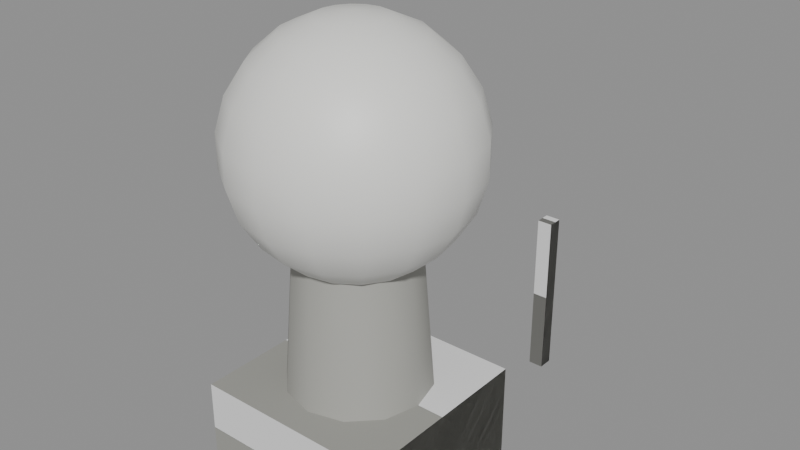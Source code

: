 # Source: mark-radar.blend  (saved by Blender 5.3.31; exported with 4.5.12 LTS)
import bpy
from mathutils import Matrix  # noqa: F401  (used for matrix-valued properties, if any)

bpy.ops.wm.read_factory_settings(use_empty=True)
scene = bpy.context.scene
scene.name = 'Scene'

# ---- collections
col_solids = bpy.data.collections.new('solids'); scene.collection.children.link(col_solids)

# ---- materials (node trees are filled in below, after node groups)
mat_6e6e6a = bpy.data.materials.new('#6e6e6a')
mat_6e6e6a.use_backface_culling = True
mat_6e6e6a.diffuse_color = (0.1559, 0.1559, 0.1441, 1.0)
mat_9a9a94 = bpy.data.materials.new('#9a9a94')
mat_9a9a94.use_backface_culling = True
mat_9a9a94.diffuse_color = (0.3231, 0.3231, 0.2961, 1.0)
mat_a8a8a2 = bpy.data.materials.new('#a8a8a2')
mat_a8a8a2.use_backface_culling = True
mat_a8a8a2.diffuse_color = (0.3916, 0.3916, 0.3613, 1.0)
mat_e8e8e4_rough_0_5 = bpy.data.materials.new('#e8e8e4 rough 0.5')
mat_e8e8e4_rough_0_5.use_backface_culling = True
mat_e8e8e4_rough_0_5.diffuse_color = (0.807, 0.807, 0.7758, 1.0)
mat_e8c070_emit__ffc060_0_9 = bpy.data.materials.new('#e8c070 emit #ffc060 0.9')
mat_e8c070_emit__ffc060_0_9.use_backface_culling = True
mat_e8c070_emit__ffc060_0_9.diffuse_color = (0.807, 0.5271, 0.162, 1.0)

# ---- material node trees
mat_6e6e6a.use_nodes = True; mat_6e6e6a.node_tree.nodes.clear()
_N = mat_6e6e6a.node_tree.nodes; _L = mat_6e6e6a.node_tree.links
n0 = _N.new('ShaderNodeBsdfPrincipled'); n0.name = 'Principled BSDF'; n0.location = (-200, 100)
n0.inputs[0].default_value = (0.1559, 0.1559, 0.1441, 1.0)
n0.inputs[2].default_value = 0.9
n0.inputs[10].default_value = 0.005
n1 = _N.new('ShaderNodeOutputMaterial'); n1.name = 'Material Output'; n1.location = (200, 100)
_L.new(n0.outputs[0], n1.inputs[0])
n1.is_active_output = True
mat_9a9a94.use_nodes = True; mat_9a9a94.node_tree.nodes.clear()
_N = mat_9a9a94.node_tree.nodes; _L = mat_9a9a94.node_tree.links
n0 = _N.new('ShaderNodeBsdfPrincipled'); n0.name = 'Principled BSDF'; n0.location = (-200, 100)
n0.inputs[0].default_value = (0.3231, 0.3231, 0.2961, 1.0)
n0.inputs[2].default_value = 0.9
n0.inputs[10].default_value = 0.005
n1 = _N.new('ShaderNodeOutputMaterial'); n1.name = 'Material Output'; n1.location = (200, 100)
_L.new(n0.outputs[0], n1.inputs[0])
n1.is_active_output = True
mat_a8a8a2.use_nodes = True; mat_a8a8a2.node_tree.nodes.clear()
_N = mat_a8a8a2.node_tree.nodes; _L = mat_a8a8a2.node_tree.links
n0 = _N.new('ShaderNodeBsdfPrincipled'); n0.name = 'Principled BSDF'; n0.location = (-200, 100)
n0.inputs[0].default_value = (0.3916, 0.3916, 0.3613, 1.0)
n0.inputs[2].default_value = 0.9
n0.inputs[10].default_value = 0.005
n1 = _N.new('ShaderNodeOutputMaterial'); n1.name = 'Material Output'; n1.location = (200, 100)
_L.new(n0.outputs[0], n1.inputs[0])
n1.is_active_output = True
mat_e8e8e4_rough_0_5.use_nodes = True; mat_e8e8e4_rough_0_5.node_tree.nodes.clear()
_N = mat_e8e8e4_rough_0_5.node_tree.nodes; _L = mat_e8e8e4_rough_0_5.node_tree.links
n0 = _N.new('ShaderNodeBsdfPrincipled'); n0.name = 'Principled BSDF'; n0.location = (-200, 100)
n0.inputs[0].default_value = (0.807, 0.807, 0.7758, 1.0)
n0.inputs[10].default_value = 0.005
n1 = _N.new('ShaderNodeOutputMaterial'); n1.name = 'Material Output'; n1.location = (200, 100)
_L.new(n0.outputs[0], n1.inputs[0])
n1.is_active_output = True
mat_e8c070_emit__ffc060_0_9.use_nodes = True; mat_e8c070_emit__ffc060_0_9.node_tree.nodes.clear()
_N = mat_e8c070_emit__ffc060_0_9.node_tree.nodes; _L = mat_e8c070_emit__ffc060_0_9.node_tree.links
n0 = _N.new('ShaderNodeBsdfPrincipled'); n0.name = 'Principled BSDF'; n0.location = (-200, 100)
n0.inputs[0].default_value = (0.807, 0.5271, 0.162, 1.0)
n0.inputs[2].default_value = 0.9
n0.inputs[10].default_value = 0.005
n0.inputs[27].default_value = (1.0, 0.5271, 0.117, 1.0)
n0.inputs[28].default_value = 0.9
n1 = _N.new('ShaderNodeOutputMaterial'); n1.name = 'Material Output'; n1.location = (200, 100)
_L.new(n0.outputs[0], n1.inputs[0])
n1.is_active_output = True

# ---- meshes
me_00__6e6e6a_noshadow = bpy.data.meshes.new('00_#6e6e6a_noshadow')
me_00__6e6e6a_noshadow.from_pydata([(-7.15, 3.85, -9.537e-07), (-7.15, 3.85, 16.0), (-7.15, 4.15, 9.537e-07), (-7.15, 4.15, 16.0), (-6.85, 3.85, -9.537e-07), (-6.85, 3.85, 16.0), (-6.85, 4.15, 9.537e-07), (-6.85, 4.15, 16.0)], [], [(0, 1, 3, 2), (2, 3, 7, 6), (6, 7, 5, 4), (4, 5, 1, 0), (2, 6, 4, 0), (7, 3, 1, 5)])
me_00__6e6e6a_noshadow.materials.append(mat_6e6e6a)
me_00__6e6e6a_noshadow.update()
me_01__9a9a94 = bpy.data.meshes.new('01_#9a9a94')
me_01__9a9a94.from_pydata([(-5.0, 5.0, 0.0), (-5.0, -5.0, 0.0), (-5.0, 5.0, 5.0), (-5.0, -5.0, 5.0), (5.0, 5.0, 0.0), (5.0, -5.0, 0.0), (5.0, 5.0, 5.0), (5.0, -5.0, 5.0)], [], [(0, 1, 3, 2), (2, 3, 7, 6), (6, 7, 5, 4), (4, 5, 1, 0), (2, 6, 4, 0), (7, 3, 1, 5)])
me_01__9a9a94.materials.append(mat_9a9a94)
me_01__9a9a94.update()
me_02__a8a8a2 = bpy.data.meshes.new('02_#a8a8a2')
me_02__a8a8a2.from_pydata([(0.0, 3.6, 5.0), (0.0, 3.0, 13.0), (1.8, 3.118, 5.0), (1.5, 2.598, 13.0), (3.118, 1.8, 5.0), (2.598, 1.5, 13.0), (3.6, -1.748e-07, 5.0), (3.0, 1.748e-07, 13.0), (3.118, -1.8, 5.0), (2.598, -1.5, 13.0), (1.8, -3.118, 5.0), (1.5, -2.598, 13.0), (0.0, -3.6, 5.0), (0.0, -3.0, 13.0), (-1.8, -3.118, 5.0), (-1.5, -2.598, 13.0), (-3.118, -1.8, 5.0), (-2.598, -1.5, 13.0), (-3.6, -1.748e-07, 5.0), (-3.0, 1.748e-07, 13.0), (-3.118, 1.8, 5.0), (-2.598, 1.5, 13.0), (-1.8, 3.118, 5.0), (-1.5, 2.598, 13.0)], [], [(0, 1, 3, 2), (2, 3, 5, 4), (4, 5, 7, 6), (6, 7, 9, 8), (8, 9, 11, 10), (10, 11, 13, 12), (12, 13, 15, 14), (14, 15, 17, 16), (16, 17, 19, 18), (18, 19, 21, 20), (3, 1, 23, 21, 19, 17, 15, 13, 11, 9, 7, 5), (20, 21, 23, 22), (22, 23, 1, 0), (0, 2, 4, 6, 8, 10, 12, 14, 16, 18, 20, 22)])
me_02__a8a8a2.polygons.foreach_set('use_smooth', [1, 1, 1, 1, 1, 1, 1, 1, 1, 1, 0, 1, 1, 0])
_k = set([(0, 2), (0, 22), (1, 3), (1, 23), (2, 4), (3, 5), (4, 6), (5, 7), (6, 8), (7, 9), (8, 10), (9, 11), (10, 12), (11, 13), (12, 14), (13, 15), (14, 16), (15, 17), (16, 18), (17, 19), (18, 20), (19, 21), (20, 22), (21, 23)])
me_02__a8a8a2.attributes.new('sharp_edge', 'BOOLEAN', 'EDGE').data.foreach_set('value', [ (min(e.vertices), max(e.vertices)) in _k for e in me_02__a8a8a2.edges])
me_02__a8a8a2.materials.append(mat_a8a8a2)
me_02__a8a8a2.update()
me_03__e8e8e4 = bpy.data.meshes.new('03_#e8e8e4')
me_03__e8e8e4.from_pydata([(0.0, 2.623e-07, 23.0), (0.0, 3.244, 22.05), (0.0, 5.939, 17.85), (0.0, 5.939, 16.15), (0.0, 5.458, 14.51), (0.0, 3.244, 11.95), (0.0, 1.69, 11.24), (0.0, -2.623e-07, 11.0), (0.6469, 1.562, 22.76), (1.241, 2.997, 22.05), (1.735, 4.189, 20.93), (2.089, 5.042, 19.49), (2.273, 5.487, 17.85), (2.273, 5.487, 16.15), (2.089, 5.042, 14.51), (1.735, 4.189, 13.07), (1.241, 2.997, 11.95), (0.6469, 1.562, 11.24), (1.195, 1.195, 22.76), (2.294, 2.294, 22.05), (3.206, 3.206, 20.93), (3.859, 3.859, 19.49), (4.199, 4.199, 17.85), (4.199, 4.199, 16.15), (3.859, 3.859, 14.51), (3.206, 3.206, 13.07), (2.294, 2.294, 11.95), (1.195, 1.195, 11.24), (1.562, 0.6469, 22.76), (2.997, 1.241, 22.05), (4.189, 1.735, 20.93), (5.042, 2.089, 19.49), (5.487, 2.273, 17.85), (5.487, 2.273, 16.15), (5.042, 2.089, 14.51), (4.189, 1.735, 13.07), (2.997, 1.241, 11.95), (1.562, 0.6469, 11.24), (1.69, 1.323e-08, 22.76), (3.244, -4.946e-07, 22.05), (4.534, -4.243e-07, 20.93), (5.458, -7.255e-07, 19.49), (5.939, -6.779e-07, 17.85), (5.939, -7.526e-07, 16.15), (5.458, -9.434e-07, 14.51), (4.534, -7.678e-07, 13.07), (3.244, -9.359e-07, 11.95), (1.69, -4.901e-07, 11.24), (1.562, -0.6469, 22.76), (2.997, -1.241, 22.05), (4.189, -1.735, 20.93), (5.042, -2.089, 19.49), (5.487, -2.273, 17.85), (5.487, -2.273, 16.15), (5.042, -2.089, 14.51), (4.189, -1.735, 13.07), (2.997, -1.241, 11.95), (1.562, -0.6469, 11.24), (1.195, -1.195, 22.76), (2.294, -2.294, 22.05), (3.206, -3.206, 20.93), (3.859, -3.859, 19.49), (4.199, -4.199, 17.85), (4.199, -4.199, 16.15), (3.859, -3.859, 14.51), (3.206, -3.206, 13.07), (2.294, -2.294, 11.95), (1.195, -1.195, 11.24), (0.6469, -1.562, 22.76), (1.241, -2.997, 22.05), (1.735, -4.189, 20.93), (2.089, -5.042, 19.49), (2.273, -5.487, 17.85), (2.273, -5.487, 16.15), (2.089, -5.042, 14.51), (1.735, -4.189, 13.07), (1.241, -2.997, 11.95), (0.6469, -1.562, 11.24), (-4.768e-07, -1.69, 22.76), (-1.073e-06, -3.244, 22.05), (-1.192e-06, -4.534, 20.93), (-1.311e-06, -5.458, 19.49), (-1.669e-06, -5.939, 17.85), (-1.669e-06, -5.939, 16.15), (-1.311e-06, -5.458, 14.51), (-1.192e-06, -4.534, 13.07), (-1.073e-06, -3.244, 11.95), (-4.768e-07, -1.69, 11.24), (-0.6469, -1.562, 22.76), (-1.241, -2.997, 22.05), (-1.735, -4.189, 20.93), (-2.089, -5.042, 19.49), (-2.273, -5.487, 17.85), (-2.273, -5.487, 16.15), (-2.089, -5.042, 14.51), (-1.735, -4.189, 13.07), (-1.241, -2.997, 11.95), (-0.6469, -1.562, 11.24), (-1.195, -1.195, 22.76), (-2.294, -2.294, 22.05), (-3.206, -3.206, 20.93), (-3.859, -3.859, 19.49), (-4.199, -4.199, 17.85), (-4.199, -4.199, 16.15), (-3.859, -3.859, 14.51), (-3.206, -3.206, 13.07), (-2.294, -2.294, 11.95), (-1.195, -1.195, 11.24), (-1.562, -0.6469, 22.76), (-2.997, -1.241, 22.05), (-4.189, -1.735, 20.93), (-5.042, -2.089, 19.49), (-5.487, -2.273, 17.85), (-5.487, -2.273, 16.15), (-5.042, -2.089, 14.51), (-4.189, -1.735, 13.07), (-2.997, -1.241, 11.95), (-1.562, -0.6469, 11.24), (-1.69, 9.073e-07, 22.76), (-3.244, 1.77e-06, 22.05), (-4.534, 1.841e-06, 20.93), (-5.458, 1.778e-06, 19.49), (-5.939, 2.422e-06, 17.85), (-5.939, 2.347e-06, 16.15), (-5.458, 1.56e-06, 14.51), (-4.534, 1.497e-06, 13.07), (-3.244, 1.329e-06, 11.95), (-1.69, 4.04e-07, 11.24), (-1.562, 0.6469, 22.76), (-2.997, 1.241, 22.05), (-4.189, 1.735, 20.93), (-5.042, 2.089, 19.49), (-5.487, 2.273, 17.85), (-5.487, 2.273, 16.15), (-5.042, 2.089, 14.51), (-4.189, 1.735, 13.07), (-2.997, 1.241, 11.95), (-1.562, 0.6469, 11.24), (-1.195, 1.195, 22.76), (-2.294, 2.294, 22.05), (-3.206, 3.206, 20.93), (-3.859, 3.859, 19.49), (-4.199, 4.199, 17.85), (-4.199, 4.199, 16.15), (-3.859, 3.859, 14.51), (-3.206, 3.206, 13.07), (-2.294, 2.294, 11.95), (-1.195, 1.195, 11.24), (-0.6469, 1.562, 22.76), (-1.241, 2.997, 22.05), (-1.735, 4.189, 20.93), (-2.089, 5.042, 19.49), (-2.273, 5.487, 17.85), (-2.273, 5.487, 16.15), (-2.089, 5.042, 14.51), (-1.735, 4.189, 13.07), (-1.241, 2.997, 11.95), (-0.6469, 1.562, 11.24), (7.749e-07, 1.69, 22.76), (2.146e-06, 4.534, 20.93), (2.146e-06, 5.458, 19.49), (2.146e-06, 4.534, 13.07)], [], [(3, 2, 12, 13), (159, 1, 9, 10), (6, 5, 16, 17), (4, 3, 13, 14), (160, 159, 10, 11), (7, 6, 17), (158, 0, 8), (161, 4, 14, 15), (2, 160, 11, 12), (1, 158, 8, 9), (5, 161, 15, 16), (9, 8, 18, 19), (16, 15, 25, 26), (13, 12, 22, 23), (10, 9, 19, 20), (17, 16, 26, 27), (14, 13, 23, 24), (11, 10, 20, 21), (7, 17, 27), (8, 0, 18), (15, 14, 24, 25), (12, 11, 21, 22), (23, 22, 32, 33), (20, 19, 29, 30), (27, 26, 36, 37), (24, 23, 33, 34), (21, 20, 30, 31), (7, 27, 37), (18, 0, 28), (25, 24, 34, 35), (22, 21, 31, 32), (19, 18, 28, 29), (26, 25, 35, 36), (34, 33, 43, 44), (31, 30, 40, 41), (7, 37, 47), (28, 0, 38), (35, 34, 44, 45), (32, 31, 41, 42), (29, 28, 38, 39), (36, 35, 45, 46), (33, 32, 42, 43), (30, 29, 39, 40), (37, 36, 46, 47), (7, 47, 57), (38, 0, 48), (45, 44, 54, 55), (42, 41, 51, 52), (39, 38, 48, 49), (46, 45, 55, 56), (43, 42, 52, 53), (40, 39, 49, 50), (47, 46, 56, 57), (44, 43, 53, 54), (41, 40, 50, 51), (52, 51, 61, 62), (49, 48, 58, 59), (56, 55, 65, 66), (53, 52, 62, 63), (50, 49, 59, 60), (57, 56, 66, 67), (54, 53, 63, 64), (51, 50, 60, 61), (7, 57, 67), (48, 0, 58), (55, 54, 64, 65), (63, 62, 72, 73), (60, 59, 69, 70), (67, 66, 76, 77), (64, 63, 73, 74), (61, 60, 70, 71), (7, 67, 77), (58, 0, 68), (65, 64, 74, 75), (62, 61, 71, 72), (59, 58, 68, 69), (66, 65, 75, 76), (77, 76, 86, 87), (74, 73, 83, 84), (71, 70, 80, 81), (7, 77, 87), (68, 0, 78), (75, 74, 84, 85), (72, 71, 81, 82), (69, 68, 78, 79), (76, 75, 85, 86), (73, 72, 82, 83), (70, 69, 79, 80), (81, 80, 90, 91), (7, 87, 97), (78, 0, 88), (85, 84, 94, 95), (82, 81, 91, 92), (79, 78, 88, 89), (86, 85, 95, 96), (83, 82, 92, 93), (80, 79, 89, 90), (87, 86, 96, 97), (84, 83, 93, 94), (92, 91, 101, 102), (89, 88, 98, 99), (96, 95, 105, 106), (93, 92, 102, 103), (90, 89, 99, 100), (97, 96, 106, 107), (94, 93, 103, 104), (91, 90, 100, 101), (7, 97, 107), (88, 0, 98), (95, 94, 104, 105), (106, 105, 115, 116), (103, 102, 112, 113), (100, 99, 109, 110), (107, 106, 116, 117), (104, 103, 113, 114), (101, 100, 110, 111), (7, 107, 117), (98, 0, 108), (105, 104, 114, 115), (102, 101, 111, 112), (99, 98, 108, 109), (110, 109, 119, 120), (117, 116, 126, 127), (114, 113, 123, 124), (111, 110, 120, 121), (7, 117, 127), (108, 0, 118), (115, 114, 124, 125), (112, 111, 121, 122), (109, 108, 118, 119), (116, 115, 125, 126), (113, 112, 122, 123), (121, 120, 130, 131), (7, 127, 137), (118, 0, 128), (125, 124, 134, 135), (122, 121, 131, 132), (119, 118, 128, 129), (126, 125, 135, 136), (123, 122, 132, 133), (120, 119, 129, 130), (127, 126, 136, 137), (124, 123, 133, 134), (135, 134, 144, 145), (132, 131, 141, 142), (129, 128, 138, 139), (136, 135, 145, 146), (133, 132, 142, 143), (130, 129, 139, 140), (137, 136, 146, 147), (134, 133, 143, 144), (131, 130, 140, 141), (7, 137, 147), (128, 0, 138), (139, 138, 148, 149), (146, 145, 155, 156), (143, 142, 152, 153), (140, 139, 149, 150), (147, 146, 156, 157), (144, 143, 153, 154), (141, 140, 150, 151), (7, 147, 157), (138, 0, 148), (145, 144, 154, 155), (142, 141, 151, 152), (150, 149, 1, 159), (157, 156, 5, 6), (154, 153, 3, 4), (151, 150, 159, 160), (7, 157, 6), (148, 0, 158), (155, 154, 4, 161), (152, 151, 160, 2), (149, 148, 158, 1), (156, 155, 161, 5), (153, 152, 2, 3)])
me_03__e8e8e4.polygons.foreach_set('use_smooth', [True] * 176)
me_03__e8e8e4.materials.append(mat_e8e8e4_rough_0_5)
me_03__e8e8e4.update()
me_04__e8c070_noshadow = bpy.data.meshes.new('04_#e8c070_noshadow')
me_04__e8c070_noshadow.from_pydata([(-5.12, 2.0, 2.2), (-5.12, -2.0, 2.2), (-5.12, 2.0, 3.4), (-5.12, -2.0, 3.4), (-4.98, 2.0, 2.2), (-4.98, -2.0, 2.2), (-4.98, 2.0, 3.4), (-4.98, -2.0, 3.4)], [], [(0, 1, 3, 2), (2, 3, 7, 6), (6, 7, 5, 4), (4, 5, 1, 0), (2, 6, 4, 0), (7, 3, 1, 5)])
me_04__e8c070_noshadow.materials.append(mat_e8c070_emit__ffc060_0_9)
me_04__e8c070_noshadow.update()
me_05__6e6e6a = bpy.data.meshes.new('05_#6e6e6a')
me_05__6e6e6a.from_pydata([(1.6, 13.4, 0.0), (1.6, 12.6, 0.0), (1.6, 13.4, 9.0), (1.6, 12.6, 9.0), (2.4, 13.4, 0.0), (2.4, 12.6, 0.0), (2.4, 13.4, 9.0), (2.4, 12.6, 9.0)], [], [(0, 1, 3, 2), (2, 3, 7, 6), (6, 7, 5, 4), (4, 5, 1, 0), (2, 6, 4, 0), (7, 3, 1, 5)])
me_05__6e6e6a.materials.append(mat_6e6e6a)
me_05__6e6e6a.update()
me_solid = bpy.data.meshes.new('solid')
me_solid.from_pydata([(-0.5, -0.5, -0.5), (-0.5, -0.5, 0.5), (-0.5, 0.5, -0.5), (-0.5, 0.5, 0.5), (0.5, -0.5, -0.5), (0.5, -0.5, 0.5), (0.5, 0.5, -0.5), (0.5, 0.5, 0.5)], [], [(0, 1, 3, 2), (2, 3, 7, 6), (6, 7, 5, 4), (4, 5, 1, 0), (2, 6, 4, 0), (7, 3, 1, 5)])
me_solid.update()

# ---- objects
ob_00__6e6e6a_noshadow = bpy.data.objects.new('00_#6e6e6a_noshadow', me_00__6e6e6a_noshadow)
ob_01__9a9a94 = bpy.data.objects.new('01_#9a9a94', me_01__9a9a94)
ob_02__a8a8a2 = bpy.data.objects.new('02_#a8a8a2', me_02__a8a8a2)
ob_03__e8e8e4 = bpy.data.objects.new('03_#e8e8e4', me_03__e8e8e4)
ob_04__e8c070_noshadow = bpy.data.objects.new('04_#e8c070_noshadow', me_04__e8c070_noshadow)
ob_05__6e6e6a = bpy.data.objects.new('05_#6e6e6a', me_05__6e6e6a)
ob_solid = bpy.data.objects.new('solid', me_solid)
ob_solid_001 = bpy.data.objects.new('solid.001', me_solid)

# ---- transforms, parenting, visibility, modifiers, constraints
ob_00__6e6e6a_noshadow.location = (0.0, 0.0, 0.0)
ob_01__9a9a94.location = (0.0, 0.0, 0.0)
ob_02__a8a8a2.location = (0.0, 0.0, 0.0)
ob_03__e8e8e4.location = (0.0, 0.0, 0.0)
ob_04__e8c070_noshadow.location = (0.0, 0.0, 0.0)
ob_05__6e6e6a.location = (0.0, 0.0, 0.0)
ob_solid.location = (0.0, 0.0, 2.5)
ob_solid.rotation_euler = (1.571, -0.0, 0.0)
ob_solid.scale = (10.0, 5.0, 10.0)
ob_solid.display_type = 'WIRE'
ob_solid_001.location = (2.0, 13.0, 4.5)
ob_solid_001.rotation_euler = (1.571, -0.0, 0.0)
ob_solid_001.scale = (0.8, 9.0, 0.8)
ob_solid_001.display_type = 'WIRE'

# ---- collection membership
scene.collection.objects.link(ob_00__6e6e6a_noshadow)
scene.collection.objects.link(ob_01__9a9a94)
scene.collection.objects.link(ob_02__a8a8a2)
scene.collection.objects.link(ob_03__e8e8e4)
scene.collection.objects.link(ob_04__e8c070_noshadow)
scene.collection.objects.link(ob_05__6e6e6a)
col_solids.objects.link(ob_solid)
col_solids.objects.link(ob_solid_001)

# ---- scene / render settings (as saved in the file)
scene.frame_start = 1; scene.frame_end = 250; scene.frame_set(1)
scene.render.engine = 'BLENDER_EEVEE_NEXT'
scene.render.bake_bias = 0.0
scene.render.bake_samples = 0
scene.render.compositor_device = 'GPU'
scene.eevee.use_volume_custom_range = False
scene.eevee.fast_gi_thickness_near = 0.1
scene.eevee.fast_gi_thickness_far = 0.0
scene.eevee.ray_tracing_options.screen_trace_thickness = 0.1
bpy.context.view_layer.update()

# ---- added for rendering (the .blend has no active camera and no usable light): camera, sun + grey world if the file has none
cam_auto = bpy.data.cameras.new('AutoCamera')
cam_auto.lens = 50.0
cam_auto.sensor_width = 36.0
cam_auto.clip_end = 1000.0
ob_auto_camera = bpy.data.objects.new('AutoCamera', cam_auto)
scene.collection.objects.link(ob_auto_camera)
ob_auto_camera.location = (29.7203, -32.6605, 35.7607)
ob_auto_camera.rotation_euler = (1.09748, -7.21219e-08, 0.694738)
scene.camera = ob_auto_camera
light_auto_sun = bpy.data.lights.new('AutoSun', 'SUN')
light_auto_sun.energy = 3.0
light_auto_sun.angle = 0.0523599
ob_auto_sun = bpy.data.objects.new('AutoSun', light_auto_sun)
scene.collection.objects.link(ob_auto_sun)
ob_auto_sun.rotation_euler = (0.872665, 0.174533, 0.523599)
if scene.world is None:
    world_auto = bpy.data.worlds.new('AutoWorld')
    world_auto.color = (0.3, 0.3, 0.3)
    scene.world = world_auto
bpy.context.view_layer.update()
